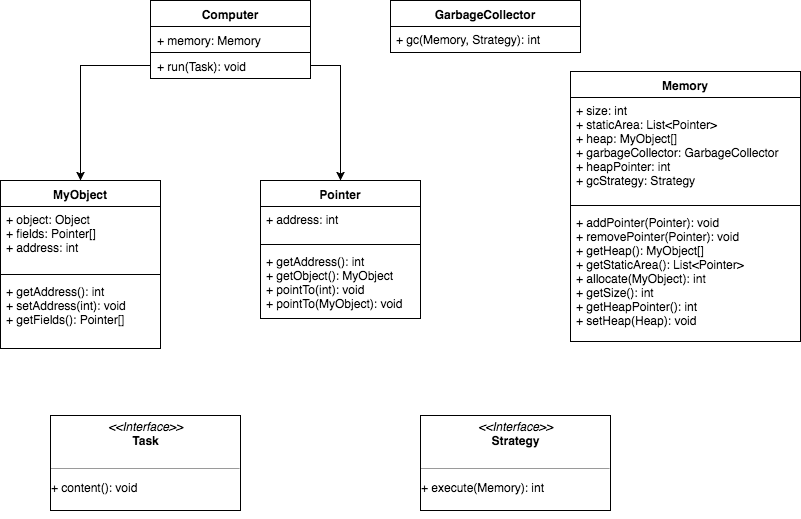

The diagram above was exported from draw.io. Its source (the exported page's mxGraphModel, read from the mxfile embedded in the PNG):
<mxGraphModel dx="950" dy="554" grid="1" gridSize="10" guides="1" tooltips="1" connect="1" arrows="1" fold="1" page="1" pageScale="1" pageWidth="827" pageHeight="1169" background="#ffffff" math="0" shadow="0">
  <root>
    <mxCell id="0" />
    <mxCell id="1" parent="0" />
    <mxCell id="2" value="Computer" style="swimlane;fontStyle=1;align=center;verticalAlign=top;childLayout=stackLayout;horizontal=1;startSize=26;horizontalStack=0;resizeParent=1;resizeParentMax=0;resizeLast=0;collapsible=1;marginBottom=0;swimlaneFillColor=#ffffff;fillColor=#ffffff;strokeColor=#000000;" vertex="1" parent="1">
      <mxGeometry x="250" y="30" width="160" height="78" as="geometry" />
    </mxCell>
    <mxCell id="3" value="+ memory: Memory" style="text;strokeColor=#000000;fillColor=#ffffff;align=left;verticalAlign=top;spacingLeft=4;spacingRight=4;overflow=hidden;rotatable=0;points=[[0,0.5],[1,0.5]];portConstraint=eastwest;" vertex="1" parent="2">
      <mxGeometry y="26" width="160" height="26" as="geometry" />
    </mxCell>
    <mxCell id="5" value="+ run(Task): void" style="text;strokeColor=#000000;fillColor=#ffffff;align=left;verticalAlign=top;spacingLeft=4;spacingRight=4;overflow=hidden;rotatable=0;points=[[0,0.5],[1,0.5]];portConstraint=eastwest;" vertex="1" parent="2">
      <mxGeometry y="52" width="160" height="26" as="geometry" />
    </mxCell>
    <mxCell id="10" value="Memory" style="swimlane;fontStyle=1;align=center;verticalAlign=top;childLayout=stackLayout;horizontal=1;startSize=26;horizontalStack=0;resizeParent=1;resizeParentMax=0;resizeLast=0;collapsible=1;marginBottom=0;swimlaneFillColor=#ffffff;" vertex="1" parent="1">
      <mxGeometry x="670" y="101" width="230" height="270" as="geometry" />
    </mxCell>
    <mxCell id="11" value="+ size: int&#10;+ staticArea: List&lt;Pointer&gt;&#10;+ heap: MyObject[]&#10;+ garbageCollector: GarbageCollector&#10;+ heapPointer: int&#10;+ gcStrategy: Strategy&#10;" style="text;strokeColor=none;fillColor=none;align=left;verticalAlign=top;spacingLeft=4;spacingRight=4;overflow=hidden;rotatable=0;points=[[0,0.5],[1,0.5]];portConstraint=eastwest;" vertex="1" parent="10">
      <mxGeometry y="26" width="230" height="104" as="geometry" />
    </mxCell>
    <mxCell id="12" value="" style="line;strokeWidth=1;fillColor=none;align=left;verticalAlign=middle;spacingTop=-1;spacingLeft=3;spacingRight=3;rotatable=0;labelPosition=right;points=[];portConstraint=eastwest;" vertex="1" parent="10">
      <mxGeometry y="130" width="230" height="8" as="geometry" />
    </mxCell>
    <mxCell id="13" value="+ addPointer(Pointer): void&#10;+ removePointer(Pointer): void&#10;+ getHeap(): MyObject[]&#10;+ getStaticArea(): List&lt;Pointer&gt;&#10;+ allocate(MyObject): int&#10;+ getSize(): int&#10;+ getHeapPointer(): int&#10;+ setHeap(Heap): void" style="text;strokeColor=none;fillColor=none;align=left;verticalAlign=top;spacingLeft=4;spacingRight=4;overflow=hidden;rotatable=0;points=[[0,0.5],[1,0.5]];portConstraint=eastwest;" vertex="1" parent="10">
      <mxGeometry y="138" width="230" height="132" as="geometry" />
    </mxCell>
    <mxCell id="14" value="MyObject" style="swimlane;fontStyle=1;align=center;verticalAlign=top;childLayout=stackLayout;horizontal=1;startSize=26;horizontalStack=0;resizeParent=1;resizeParentMax=0;resizeLast=0;collapsible=1;marginBottom=0;swimlaneFillColor=#ffffff;" vertex="1" parent="1">
      <mxGeometry x="100" y="210" width="160" height="168" as="geometry" />
    </mxCell>
    <mxCell id="15" value="+ object: Object&#10;+ fields: Pointer[]&#10;+ address: int" style="text;strokeColor=none;fillColor=none;align=left;verticalAlign=top;spacingLeft=4;spacingRight=4;overflow=hidden;rotatable=0;points=[[0,0.5],[1,0.5]];portConstraint=eastwest;" vertex="1" parent="14">
      <mxGeometry y="26" width="160" height="64" as="geometry" />
    </mxCell>
    <mxCell id="16" value="" style="line;strokeWidth=1;fillColor=none;align=left;verticalAlign=middle;spacingTop=-1;spacingLeft=3;spacingRight=3;rotatable=0;labelPosition=right;points=[];portConstraint=eastwest;" vertex="1" parent="14">
      <mxGeometry y="90" width="160" height="8" as="geometry" />
    </mxCell>
    <mxCell id="17" value="+ getAddress(): int&#10;+ setAddress(int): void&#10;+ getFields(): Pointer[]" style="text;strokeColor=none;fillColor=none;align=left;verticalAlign=top;spacingLeft=4;spacingRight=4;overflow=hidden;rotatable=0;points=[[0,0.5],[1,0.5]];portConstraint=eastwest;" vertex="1" parent="14">
      <mxGeometry y="98" width="160" height="70" as="geometry" />
    </mxCell>
    <mxCell id="18" style="edgeStyle=orthogonalEdgeStyle;rounded=0;html=1;exitX=0;exitY=0.5;entryX=0.5;entryY=0;jettySize=auto;orthogonalLoop=1;" edge="1" parent="1" source="5" target="14">
      <mxGeometry relative="1" as="geometry" />
    </mxCell>
    <mxCell id="19" value="Pointer" style="swimlane;fontStyle=1;align=center;verticalAlign=top;childLayout=stackLayout;horizontal=1;startSize=26;horizontalStack=0;resizeParent=1;resizeParentMax=0;resizeLast=0;collapsible=1;marginBottom=0;swimlaneFillColor=#ffffff;" vertex="1" parent="1">
      <mxGeometry x="360" y="210" width="160" height="138" as="geometry" />
    </mxCell>
    <mxCell id="20" value="+ address: int" style="text;strokeColor=none;fillColor=none;align=left;verticalAlign=top;spacingLeft=4;spacingRight=4;overflow=hidden;rotatable=0;points=[[0,0.5],[1,0.5]];portConstraint=eastwest;" vertex="1" parent="19">
      <mxGeometry y="26" width="160" height="34" as="geometry" />
    </mxCell>
    <mxCell id="21" value="" style="line;strokeWidth=1;fillColor=none;align=left;verticalAlign=middle;spacingTop=-1;spacingLeft=3;spacingRight=3;rotatable=0;labelPosition=right;points=[];portConstraint=eastwest;" vertex="1" parent="19">
      <mxGeometry y="60" width="160" height="8" as="geometry" />
    </mxCell>
    <mxCell id="22" value="+ getAddress(): int&#10;+ getObject(): MyObject&#10;+ pointTo(int): void&#10;+ pointTo(MyObject): void" style="text;strokeColor=none;fillColor=none;align=left;verticalAlign=top;spacingLeft=4;spacingRight=4;overflow=hidden;rotatable=0;points=[[0,0.5],[1,0.5]];portConstraint=eastwest;" vertex="1" parent="19">
      <mxGeometry y="68" width="160" height="70" as="geometry" />
    </mxCell>
    <mxCell id="23" style="edgeStyle=orthogonalEdgeStyle;rounded=0;html=1;exitX=1;exitY=0.5;jettySize=auto;orthogonalLoop=1;" edge="1" parent="1" source="5" target="19">
      <mxGeometry relative="1" as="geometry" />
    </mxCell>
    <mxCell id="24" value="&lt;p style=&quot;margin: 0px ; margin-top: 4px ; text-align: center&quot;&gt;&lt;i&gt;&amp;lt;&amp;lt;Interface&amp;gt;&amp;gt;&lt;/i&gt;&lt;br&gt;&lt;b&gt;Strategy&lt;/b&gt;&lt;/p&gt;&lt;p style=&quot;margin: 0px ; margin-left: 4px&quot;&gt;&lt;br&gt;&lt;/p&gt;&lt;hr size=&quot;1&quot;&gt;&lt;p&gt;+&amp;nbsp;&lt;span&gt;execute&lt;/span&gt;&lt;span&gt;(Memory): int&lt;/span&gt;&lt;/p&gt;" style="verticalAlign=top;align=left;overflow=fill;fontSize=12;fontFamily=Helvetica;html=1;" vertex="1" parent="1">
      <mxGeometry x="520" y="445" width="190" height="95" as="geometry" />
    </mxCell>
    <mxCell id="26" style="edgeStyle=orthogonalEdgeStyle;rounded=0;html=1;exitX=0.5;exitY=1;jettySize=auto;orthogonalLoop=1;" edge="1" parent="1" source="24" target="24">
      <mxGeometry relative="1" as="geometry">
        <Array as="points" />
      </mxGeometry>
    </mxCell>
    <mxCell id="27" style="edgeStyle=orthogonalEdgeStyle;rounded=0;html=1;exitX=0.5;exitY=1;jettySize=auto;orthogonalLoop=1;" edge="1" parent="1" source="24" target="24">
      <mxGeometry relative="1" as="geometry" />
    </mxCell>
    <mxCell id="28" value="&lt;p style=&quot;margin: 0px ; margin-top: 4px ; text-align: center&quot;&gt;&lt;i&gt;&amp;lt;&amp;lt;Interface&amp;gt;&amp;gt;&lt;/i&gt;&lt;br&gt;&lt;b&gt;Task&lt;/b&gt;&lt;/p&gt;&lt;p style=&quot;margin: 0px ; margin-left: 4px&quot;&gt;&lt;br&gt;&lt;/p&gt;&lt;hr size=&quot;1&quot;&gt;&lt;p&gt;+&amp;nbsp;&lt;span&gt;content&lt;/span&gt;&lt;span&gt;(): void&lt;/span&gt;&lt;/p&gt;" style="verticalAlign=top;align=left;overflow=fill;fontSize=12;fontFamily=Helvetica;html=1;" vertex="1" parent="1">
      <mxGeometry x="150" y="445" width="190" height="95" as="geometry" />
    </mxCell>
    <mxCell id="29" style="edgeStyle=orthogonalEdgeStyle;rounded=0;html=1;exitX=0.5;exitY=1;jettySize=auto;orthogonalLoop=1;" edge="1" source="28" target="28" parent="1">
      <mxGeometry relative="1" as="geometry">
        <Array as="points" />
      </mxGeometry>
    </mxCell>
    <mxCell id="30" style="edgeStyle=orthogonalEdgeStyle;rounded=0;html=1;exitX=0.5;exitY=1;jettySize=auto;orthogonalLoop=1;" edge="1" source="28" target="28" parent="1">
      <mxGeometry relative="1" as="geometry" />
    </mxCell>
    <mxCell id="31" value="GarbageCollector" style="swimlane;fontStyle=1;align=center;verticalAlign=top;childLayout=stackLayout;horizontal=1;startSize=26;horizontalStack=0;resizeParent=1;resizeParentMax=0;resizeLast=0;collapsible=1;marginBottom=0;swimlaneFillColor=#ffffff;" vertex="1" parent="1">
      <mxGeometry x="490" y="30" width="190" height="52" as="geometry" />
    </mxCell>
    <mxCell id="34" value="+ gc(Memory, Strategy): int&#10;" style="text;strokeColor=none;fillColor=none;align=left;verticalAlign=top;spacingLeft=4;spacingRight=4;overflow=hidden;rotatable=0;points=[[0,0.5],[1,0.5]];portConstraint=eastwest;" vertex="1" parent="31">
      <mxGeometry y="26" width="190" height="26" as="geometry" />
    </mxCell>
  </root>
</mxGraphModel>